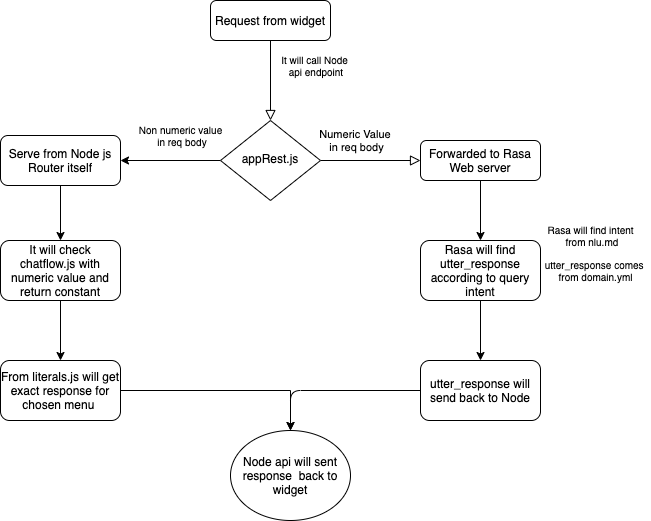

The diagram above was exported from draw.io. Its source (the exported page's mxGraphModel, read from the mxfile embedded in the PNG):
<mxGraphModel dx="1186" dy="694" grid="1" gridSize="10" guides="1" tooltips="1" connect="1" arrows="1" fold="1" page="1" pageScale="1" pageWidth="827" pageHeight="1169" math="0" shadow="0">
  <root>
    <mxCell id="WIyWlLk6GJQsqaUBKTNV-0" />
    <mxCell id="WIyWlLk6GJQsqaUBKTNV-1" parent="WIyWlLk6GJQsqaUBKTNV-0" />
    <mxCell id="WIyWlLk6GJQsqaUBKTNV-2" value="" style="rounded=0;html=1;jettySize=auto;orthogonalLoop=1;fontSize=11;endArrow=block;endFill=0;endSize=8;strokeWidth=1;shadow=0;labelBackgroundColor=none;edgeStyle=orthogonalEdgeStyle;" parent="WIyWlLk6GJQsqaUBKTNV-1" source="WIyWlLk6GJQsqaUBKTNV-3" target="WIyWlLk6GJQsqaUBKTNV-6" edge="1">
      <mxGeometry relative="1" as="geometry" />
    </mxCell>
    <mxCell id="WIyWlLk6GJQsqaUBKTNV-3" value="Request from widget" style="rounded=1;whiteSpace=wrap;html=1;fontSize=12;glass=0;strokeWidth=1;shadow=0;" parent="WIyWlLk6GJQsqaUBKTNV-1" vertex="1">
      <mxGeometry x="350" y="70" width="120" height="40" as="geometry" />
    </mxCell>
    <mxCell id="WIyWlLk6GJQsqaUBKTNV-5" value="Numeric Value &lt;br&gt;in req body" style="edgeStyle=orthogonalEdgeStyle;rounded=0;html=1;jettySize=auto;orthogonalLoop=1;fontSize=11;endArrow=block;endFill=0;endSize=8;strokeWidth=1;shadow=0;labelBackgroundColor=none;" parent="WIyWlLk6GJQsqaUBKTNV-1" source="WIyWlLk6GJQsqaUBKTNV-6" target="WIyWlLk6GJQsqaUBKTNV-7" edge="1">
      <mxGeometry x="-0.2857" y="20" relative="1" as="geometry">
        <mxPoint as="offset" />
      </mxGeometry>
    </mxCell>
    <mxCell id="65YiMKNoeVs4Wu77OSOF-4" value="" style="edgeStyle=orthogonalEdgeStyle;rounded=0;orthogonalLoop=1;jettySize=auto;html=1;" edge="1" parent="WIyWlLk6GJQsqaUBKTNV-1" source="WIyWlLk6GJQsqaUBKTNV-6" target="65YiMKNoeVs4Wu77OSOF-3">
      <mxGeometry relative="1" as="geometry" />
    </mxCell>
    <mxCell id="WIyWlLk6GJQsqaUBKTNV-6" value="appRest.js" style="rhombus;whiteSpace=wrap;html=1;shadow=0;fontFamily=Helvetica;fontSize=12;align=center;strokeWidth=1;spacing=6;spacingTop=-4;" parent="WIyWlLk6GJQsqaUBKTNV-1" vertex="1">
      <mxGeometry x="360" y="190" width="100" height="80" as="geometry" />
    </mxCell>
    <mxCell id="65YiMKNoeVs4Wu77OSOF-13" value="" style="edgeStyle=orthogonalEdgeStyle;rounded=0;orthogonalLoop=1;jettySize=auto;html=1;" edge="1" parent="WIyWlLk6GJQsqaUBKTNV-1" source="WIyWlLk6GJQsqaUBKTNV-7" target="65YiMKNoeVs4Wu77OSOF-12">
      <mxGeometry relative="1" as="geometry" />
    </mxCell>
    <mxCell id="WIyWlLk6GJQsqaUBKTNV-7" value="Forwarded to Rasa Web server" style="rounded=1;whiteSpace=wrap;html=1;fontSize=12;glass=0;strokeWidth=1;shadow=0;" parent="WIyWlLk6GJQsqaUBKTNV-1" vertex="1">
      <mxGeometry x="560" y="210" width="120" height="40" as="geometry" />
    </mxCell>
    <mxCell id="65YiMKNoeVs4Wu77OSOF-0" value="It will call Node&lt;br style=&quot;font-size: 10px;&quot;&gt;&amp;nbsp;api endpoint" style="text;html=1;align=center;verticalAlign=middle;resizable=0;points=[];autosize=1;fontSize=10;" vertex="1" parent="WIyWlLk6GJQsqaUBKTNV-1">
      <mxGeometry x="414" y="120" width="80" height="30" as="geometry" />
    </mxCell>
    <mxCell id="65YiMKNoeVs4Wu77OSOF-7" value="" style="edgeStyle=orthogonalEdgeStyle;rounded=0;orthogonalLoop=1;jettySize=auto;html=1;" edge="1" parent="WIyWlLk6GJQsqaUBKTNV-1" source="65YiMKNoeVs4Wu77OSOF-3" target="65YiMKNoeVs4Wu77OSOF-6">
      <mxGeometry relative="1" as="geometry" />
    </mxCell>
    <mxCell id="65YiMKNoeVs4Wu77OSOF-3" value="Serve from Node js Router itself" style="rounded=1;whiteSpace=wrap;html=1;" vertex="1" parent="WIyWlLk6GJQsqaUBKTNV-1">
      <mxGeometry x="140" y="205" width="120" height="50" as="geometry" />
    </mxCell>
    <mxCell id="65YiMKNoeVs4Wu77OSOF-5" value="Non numeric value&lt;br style=&quot;font-size: 10px;&quot;&gt;&amp;nbsp;in req body" style="text;html=1;align=center;verticalAlign=middle;resizable=0;points=[];autosize=1;fontSize=10;" vertex="1" parent="WIyWlLk6GJQsqaUBKTNV-1">
      <mxGeometry x="270" y="190" width="100" height="30" as="geometry" />
    </mxCell>
    <mxCell id="65YiMKNoeVs4Wu77OSOF-9" value="" style="edgeStyle=orthogonalEdgeStyle;rounded=0;orthogonalLoop=1;jettySize=auto;html=1;" edge="1" parent="WIyWlLk6GJQsqaUBKTNV-1" source="65YiMKNoeVs4Wu77OSOF-6" target="65YiMKNoeVs4Wu77OSOF-8">
      <mxGeometry relative="1" as="geometry" />
    </mxCell>
    <mxCell id="65YiMKNoeVs4Wu77OSOF-6" value="It will check chatflow.js with numeric value and return constant" style="whiteSpace=wrap;html=1;rounded=1;" vertex="1" parent="WIyWlLk6GJQsqaUBKTNV-1">
      <mxGeometry x="140" y="310" width="120" height="60" as="geometry" />
    </mxCell>
    <mxCell id="65YiMKNoeVs4Wu77OSOF-11" value="" style="edgeStyle=orthogonalEdgeStyle;rounded=0;orthogonalLoop=1;jettySize=auto;html=1;" edge="1" parent="WIyWlLk6GJQsqaUBKTNV-1" source="65YiMKNoeVs4Wu77OSOF-8" target="65YiMKNoeVs4Wu77OSOF-10">
      <mxGeometry relative="1" as="geometry" />
    </mxCell>
    <mxCell id="65YiMKNoeVs4Wu77OSOF-8" value="From literals.js will get exact response for chosen menu&amp;nbsp;" style="whiteSpace=wrap;html=1;rounded=1;" vertex="1" parent="WIyWlLk6GJQsqaUBKTNV-1">
      <mxGeometry x="140" y="430" width="120" height="60" as="geometry" />
    </mxCell>
    <mxCell id="65YiMKNoeVs4Wu77OSOF-10" value="Node api will sent response&amp;nbsp; back to widget" style="ellipse;whiteSpace=wrap;html=1;rounded=1;" vertex="1" parent="WIyWlLk6GJQsqaUBKTNV-1">
      <mxGeometry x="370" y="500" width="120" height="90" as="geometry" />
    </mxCell>
    <mxCell id="65YiMKNoeVs4Wu77OSOF-15" value="" style="edgeStyle=orthogonalEdgeStyle;rounded=0;orthogonalLoop=1;jettySize=auto;html=1;" edge="1" parent="WIyWlLk6GJQsqaUBKTNV-1" source="65YiMKNoeVs4Wu77OSOF-12" target="65YiMKNoeVs4Wu77OSOF-14">
      <mxGeometry relative="1" as="geometry" />
    </mxCell>
    <mxCell id="65YiMKNoeVs4Wu77OSOF-12" value="Rasa will find utter_response according to query intent" style="whiteSpace=wrap;html=1;rounded=1;shadow=0;strokeWidth=1;glass=0;" vertex="1" parent="WIyWlLk6GJQsqaUBKTNV-1">
      <mxGeometry x="560" y="310" width="120" height="60" as="geometry" />
    </mxCell>
    <mxCell id="65YiMKNoeVs4Wu77OSOF-14" value="utter_response will send back to Node" style="whiteSpace=wrap;html=1;rounded=1;shadow=0;strokeWidth=1;glass=0;" vertex="1" parent="WIyWlLk6GJQsqaUBKTNV-1">
      <mxGeometry x="560" y="430" width="120" height="60" as="geometry" />
    </mxCell>
    <mxCell id="65YiMKNoeVs4Wu77OSOF-16" value="" style="endArrow=classic;html=1;exitX=0;exitY=0.5;exitDx=0;exitDy=0;entryX=0.5;entryY=0;entryDx=0;entryDy=0;" edge="1" parent="WIyWlLk6GJQsqaUBKTNV-1" source="65YiMKNoeVs4Wu77OSOF-14" target="65YiMKNoeVs4Wu77OSOF-10">
      <mxGeometry width="50" height="50" relative="1" as="geometry">
        <mxPoint x="390" y="360" as="sourcePoint" />
        <mxPoint x="440" y="310" as="targetPoint" />
        <Array as="points">
          <mxPoint x="430" y="460" />
        </Array>
      </mxGeometry>
    </mxCell>
    <mxCell id="65YiMKNoeVs4Wu77OSOF-17" value="Rasa will find intent&lt;br style=&quot;font-size: 10px;&quot;&gt;&amp;nbsp;from nlu.md" style="text;html=1;align=center;verticalAlign=middle;resizable=0;points=[];autosize=1;fontSize=10;" vertex="1" parent="WIyWlLk6GJQsqaUBKTNV-1">
      <mxGeometry x="680" y="290" width="100" height="30" as="geometry" />
    </mxCell>
    <mxCell id="65YiMKNoeVs4Wu77OSOF-18" value="utter_response comes &lt;br&gt;from domain.yml" style="text;html=1;align=center;verticalAlign=middle;resizable=0;points=[];autosize=1;fontSize=10;" vertex="1" parent="WIyWlLk6GJQsqaUBKTNV-1">
      <mxGeometry x="680" y="325" width="110" height="30" as="geometry" />
    </mxCell>
  </root>
</mxGraphModel>